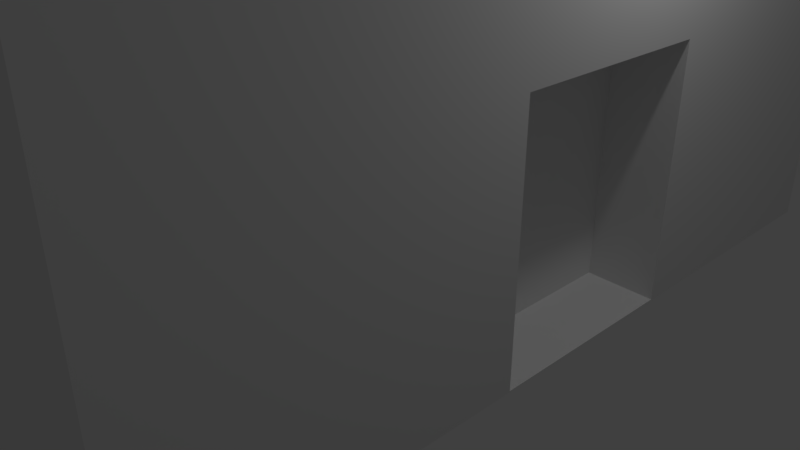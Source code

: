# Source: edificio1.blend  (saved by Blender 2.79.0; exported with 4.5.12 LTS)
import bpy
from mathutils import Matrix  # noqa: F401  (used for matrix-valued properties, if any)

bpy.ops.wm.read_factory_settings(use_empty=True)
scene = bpy.context.scene
scene.name = 'Scene'

# ---- collections
col_collection_1 = bpy.data.collections.new('Collection 1'); scene.collection.children.link(col_collection_1)

# ---- materials (node trees are filled in below, after node groups)
mat_material = bpy.data.materials.new('Material')
mat_material.alpha_threshold = 0.0
mat_material.use_transparent_shadow = False
mat_material.roughness = 0.5
mat_material.line_color = (0.0, 0.0, 0.0, 1.0)

# ---- material node trees

# ---- world
world_world = bpy.data.worlds.new('World'); scene.world = world_world
world_world.color = (0.05088, 0.05088, 0.05088)
world_world.use_sun_shadow = False
world_world.sun_shadow_jitter_overblur = 0.0
world_world.cycles.sampling_method = 'MANUAL'

# ---- cameras
cam_camera = bpy.data.cameras.new('Camera')
cam_camera.clip_end = 100.0
cam_camera.lens = 35.0
cam_camera.sensor_width = 32.0
cam_camera.sensor_height = 18.0
cam_camera.ortho_scale = 7.314
cam_camera.dof.focus_distance = 0.0
cam_camera.dof.aperture_fstop = 128.0

# ---- lights
light_lamp = bpy.data.lights.new('Lamp', 'POINT')
light_lamp.transmission_factor = 0.0
light_lamp.cutoff_distance = 30.0
light_lamp.energy = 100.0
light_lamp.shadow_buffer_clip_start = 1.001
light_lamp.shadow_soft_size = 0.1
light_lamp.shadow_maximum_resolution = 0.006
light_lamp.use_absolute_resolution = True

# ---- meshes
me_cube = bpy.data.meshes.new('Cube')
me_cube.from_pydata([(0.7228, -0.1858, -0.9973), (0.7228, -0.1858, -0.3635), (0.7228, 0.3128, -0.9973), (0.7228, 0.3128, -0.3635), (0.9464, 0.5728, 0.4381), (0.9464, 0.5728, 0.7742), (0.9464, 0.7843, 0.4381), (0.9464, 0.7843, 0.7742), (0.9464, 0.1869, 0.4381), (0.9464, 0.1869, 0.7742), (0.9464, 0.3984, 0.4381), (0.9464, 0.3984, 0.7742), (0.9464, -0.2657, 0.4381), (0.9464, -0.2657, 0.7742), (0.9464, -0.05424, 0.4381), (0.9464, -0.05424, 0.7742), (0.9464, 0.5726, -0.115), (0.9464, 0.5726, 0.2211), (0.9464, 0.7841, -0.115), (0.9464, 0.7841, 0.2211), (0.9464, 0.1853, -0.115), (0.9464, 0.1853, 0.2211), (0.9464, 0.3968, -0.115), (0.9464, 0.3968, 0.2211), (0.9464, -0.2647, -0.115), (0.9464, -0.2647, 0.2211), (0.9464, -0.05322, -0.115), (0.9464, -0.05322, 0.2211), (0.9464, -0.7027, -0.115), (0.9464, -0.7027, 0.2211), (0.9464, -0.4912, -0.115), (0.9464, -0.4912, 0.2211), (0.9464, -0.7027, 0.4363), (0.9464, -0.7027, 0.7724), (0.9464, -0.4912, 0.4363), (0.9464, -0.4912, 0.7724), (1.0, 1.0, -1.0), (1.0, -1.0, -1.0), (-1.0, -1.0, -1.0), (-1.0, 1.0, -1.0), (1.0, 1.0, 1.0), (1.0, -1.0, 1.0), (-1.0, -1.0, 1.0), (-1.0, 1.0, 1.0), (1.0, -0.7027, 0.4363), (1.0, -0.4912, 0.4363), (1.0, -0.7027, 0.7724), (1.0, -0.4912, 0.7724), (1.0, -0.7027, -0.115), (1.0, -0.4912, -0.115), (1.0, -0.7027, 0.2211), (1.0, -0.4912, 0.2211), (1.0, -0.2647, -0.115), (1.0, -0.05322, -0.115), (1.0, -0.2647, 0.2211), (1.0, -0.05322, 0.2211), (1.0, 0.1853, -0.115), (1.0, 0.3968, -0.115), (1.0, 0.1853, 0.2211), (1.0, 0.3968, 0.2211), (1.0, 0.5726, -0.115), (1.0, 0.7841, -0.115), (1.0, 0.5726, 0.2099), (1.0, 0.5726, 0.2211), (1.0, 0.7841, 0.2211), (1.0, -0.2657, 0.4381), (1.0, -0.07577, 0.4381), (1.0, -0.05424, 0.4381), (1.0, -0.2657, 0.7742), (1.0, -0.05424, 0.4493), (1.0, -0.05424, 0.7742), (1.0, 0.1869, 0.4381), (1.0, 0.2402, 0.4381), (1.0, 0.3984, 0.4381), (1.0, 0.1869, 0.7742), (1.0, 0.1869, 0.5753), (1.0, 0.3984, 0.5551), (1.0, 0.3984, 0.6858), (1.0, 0.3984, 0.7742), (1.0, 0.5728, 0.4381), (1.0, 0.7843, 0.4381), (1.0, 0.5728, 0.7742), (1.0, 0.5728, 0.6841), (1.0, 0.7843, 0.7215), (1.0, 0.7843, 0.7742), (1.0, 0.6946, 0.7742), (1.0, 0.5728, 0.4484), (1.0, 0.3128, -0.3635), (1.0, -0.1858, -0.3635), (1.0, -0.1858, -0.9973), (1.0, 0.3128, -0.9973), (1.0, 0.3128, -0.4226)], [], [(0, 2, 3, 1), (2, 90, 91, 87, 3), (2, 0, 89, 90), (4, 6, 7, 5), (6, 80, 83, 84, 7), (6, 4, 79, 80), (8, 10, 11, 9), (10, 73, 76, 77, 78, 11), (10, 8, 71, 72, 73), (12, 14, 15, 13), (14, 67, 69, 70, 15), (14, 12, 65, 66, 67), (16, 18, 19, 17), (18, 61, 64, 19), (18, 16, 60, 61), (20, 22, 23, 21), (22, 57, 59, 23), (22, 20, 56, 57), (24, 26, 27, 25), (26, 53, 55, 27), (26, 24, 52, 53), (28, 30, 31, 29), (30, 49, 51, 31), (30, 28, 48, 49), (32, 34, 35, 33), (34, 45, 47, 35), (34, 32, 44, 45), (36, 37, 38, 39), (40, 43, 42, 41), (36, 40, 83, 80, 79, 86, 59, 62, 63, 64, 61), (37, 41, 42, 38), (38, 42, 43, 39), (40, 36, 39, 43), (41, 44, 46, 47, 40), (46, 33, 35, 47), (44, 32, 33, 46), (37, 48, 50, 51, 66, 65, 68, 70, 69, 75, 74, 78, 77, 40, 47, 45, 44, 41), (50, 29, 31, 51), (48, 28, 29, 50), (49, 52, 54, 55, 72, 71, 75, 69, 67, 66, 51), (54, 25, 27, 55), (52, 24, 25, 54), (58, 21, 23, 59), (56, 20, 21, 58), (55, 58, 59, 86, 82, 76, 73, 72), (61, 91, 90, 89, 37, 36), (63, 17, 19, 64), (60, 16, 17, 63, 62), (68, 13, 15, 70), (65, 12, 13, 68), (77, 76, 82, 81, 85, 40), (74, 9, 11, 78), (71, 8, 9, 74, 75), (85, 84, 83, 40), (81, 5, 7, 84, 85), (79, 4, 5, 81, 82, 86), (37, 89, 88, 87, 91, 61, 60, 62, 59, 57, 56, 58, 55, 53, 52, 49, 48), (89, 0, 1, 88), (88, 1, 3, 87)])
me_cube.materials.append(mat_material)
me_cube.use_remesh_preserve_volume = False
me_cube.use_remesh_preserve_attributes = False
me_cube.use_mirror_vertex_groups = False
me_cube.update()

# ---- objects
ob_cube = bpy.data.objects.new('Cube', me_cube)
ob_lamp = bpy.data.objects.new('Lamp', light_lamp)
ob_camera = bpy.data.objects.new('Camera', cam_camera)

# ---- transforms, parenting, visibility, modifiers, constraints
ob_cube.location = (0.0, 0.0, 4.85)
ob_cube.scale = (3.147, 5.054, 4.815)
ob_cube.lock_rotations_4d = False
ob_cube.empty_display_type = 'ARROWS'
ob_cube.lineart.crease_threshold = 0.0
ob_lamp.location = (4.076, 1.005, 5.904)
ob_lamp.rotation_euler = (0.6503, 0.05522, 1.866)
ob_lamp.lock_rotations_4d = False
ob_lamp.empty_display_type = 'ARROWS'
ob_lamp.color = (0.0, 0.0, 0.0, 0.0)
ob_lamp.lineart.crease_threshold = 0.0
ob_camera.location = (7.481, -6.508, 5.344)
ob_camera.rotation_euler = (1.109, 0.0, 0.8149)
ob_camera.lock_rotations_4d = False
ob_camera.empty_display_type = 'ARROWS'
ob_camera.color = (0.0, 0.0, 0.0, 0.0)
ob_camera.display_type = 'WIRE'
ob_camera.lineart.crease_threshold = 0.0

# ---- collection membership
col_collection_1.objects.link(ob_cube)
col_collection_1.objects.link(ob_lamp)
col_collection_1.objects.link(ob_camera)

# ---- scene / render settings (as saved in the file)
scene.camera = ob_camera
scene.frame_start = 1; scene.frame_end = 250; scene.frame_set(1)
scene.render.engine = 'BLENDER_EEVEE_NEXT'
scene.render.resolution_percentage = 50
scene.render.dither_intensity = 0.0
scene.cycles.use_denoising = False
scene.cycles.samples = 128
scene.cycles.sampling_pattern = 'TABULATED_SOBOL'
scene.cycles.use_adaptive_sampling = False
scene.cycles.use_light_tree = False
scene.cycles.blur_glossy = 0.0
scene.cycles.sample_clamp_indirect = 0.0
scene.view_settings.view_transform = 'Standard'
bpy.context.view_layer.update()
